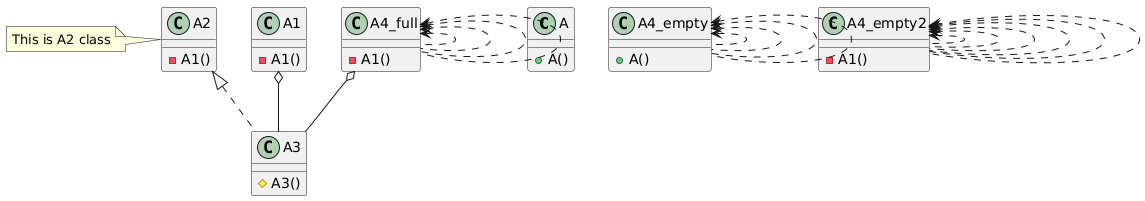

The diagram above was rendered by PlantUML. Its source (embedded in the PNG):
@startuml
class A {
+A()
}
class A4_empty {
+A()
}
class A1 {
-A1()
}
class A2 {
-A1()
}
note left
This is A2 class
end note
class A3 {
#A3()
}
class A4_empty2 {
-A1()
}
class A4_full {
-A1()
}
A4_empty <.. A4_empty
A4_empty <.. A4_empty
A4_empty <.. A4_empty
A4_empty <.. A4_empty
A1 o-- A3
A2 <|.. A3
A4_empty2 <.. A4_empty2
A4_empty2 <.. A4_empty2
A4_empty2 <.. A4_empty2
A4_empty2 <.. A4_empty2
A4_empty2 <.. A4_empty2
A4_empty2 <.. A4_empty2
A4_full o-- A3
A4_full <.. A4_full
A4_full <.. A4_full
A4_full <.. A4_full
A4_full <.. A4_full
@enduml